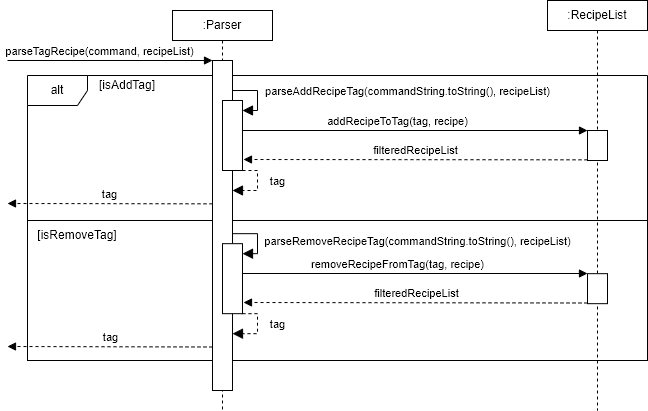

The diagram above was exported from draw.io. Its source (the exported page's mxGraphModel, read from the mxfile embedded in the PNG):
<mxGraphModel dx="1050" dy="573" grid="1" gridSize="10" guides="1" tooltips="1" connect="1" arrows="1" fold="1" page="1" pageScale="1" pageWidth="850" pageHeight="1100" math="0" shadow="0">
  <root>
    <mxCell id="0" />
    <mxCell id="1" parent="0" />
    <mxCell id="aVTwf816iTMgkMdp0P0Y-4" value="alt" style="shape=umlFrame;whiteSpace=wrap;html=1;pointerEvents=0;" parent="1" vertex="1">
      <mxGeometry x="160" y="115" width="620" height="145" as="geometry" />
    </mxCell>
    <mxCell id="eVLXVwyf9Lb1JWxI9B7_-4" value="" style="rounded=0;whiteSpace=wrap;html=1;fillColor=none;" parent="1" vertex="1">
      <mxGeometry x="160" y="260" width="620" height="140" as="geometry" />
    </mxCell>
    <mxCell id="pLzLmuxg1x--91k32gYR-6" value=":RecipeList" style="shape=umlLifeline;perimeter=lifelinePerimeter;whiteSpace=wrap;html=1;container=1;dropTarget=0;collapsible=0;recursiveResize=0;outlineConnect=0;portConstraint=eastwest;newEdgeStyle={&quot;edgeStyle&quot;:&quot;elbowEdgeStyle&quot;,&quot;elbow&quot;:&quot;vertical&quot;,&quot;curved&quot;:0,&quot;rounded&quot;:0};size=30;" parent="1" vertex="1">
      <mxGeometry x="680" y="40" width="100" height="410" as="geometry" />
    </mxCell>
    <mxCell id="pLzLmuxg1x--91k32gYR-4" value="" style="html=1;points=[];perimeter=orthogonalPerimeter;outlineConnect=0;targetShapes=umlLifeline;portConstraint=eastwest;newEdgeStyle={&quot;edgeStyle&quot;:&quot;elbowEdgeStyle&quot;,&quot;elbow&quot;:&quot;vertical&quot;,&quot;curved&quot;:0,&quot;rounded&quot;:0};" parent="pLzLmuxg1x--91k32gYR-6" vertex="1">
      <mxGeometry x="40" y="130" width="20" height="30" as="geometry" />
    </mxCell>
    <mxCell id="pLzLmuxg1x--91k32gYR-5" value=":Parser" style="shape=umlLifeline;perimeter=lifelinePerimeter;whiteSpace=wrap;html=1;container=1;dropTarget=0;collapsible=0;recursiveResize=0;outlineConnect=0;portConstraint=eastwest;newEdgeStyle={&quot;edgeStyle&quot;:&quot;elbowEdgeStyle&quot;,&quot;elbow&quot;:&quot;vertical&quot;,&quot;curved&quot;:0,&quot;rounded&quot;:0};size=30;" parent="1" vertex="1">
      <mxGeometry x="305" y="50" width="100" height="400" as="geometry" />
    </mxCell>
    <mxCell id="pLzLmuxg1x--91k32gYR-3" value="" style="html=1;points=[];perimeter=orthogonalPerimeter;outlineConnect=0;targetShapes=umlLifeline;portConstraint=eastwest;newEdgeStyle={&quot;edgeStyle&quot;:&quot;elbowEdgeStyle&quot;,&quot;elbow&quot;:&quot;vertical&quot;,&quot;curved&quot;:0,&quot;rounded&quot;:0};" parent="pLzLmuxg1x--91k32gYR-5" vertex="1">
      <mxGeometry x="40" y="50" width="20" height="330" as="geometry" />
    </mxCell>
    <mxCell id="aVTwf816iTMgkMdp0P0Y-3" value="" style="html=1;points=[];perimeter=orthogonalPerimeter;outlineConnect=0;targetShapes=umlLifeline;portConstraint=eastwest;newEdgeStyle={&quot;edgeStyle&quot;:&quot;elbowEdgeStyle&quot;,&quot;elbow&quot;:&quot;vertical&quot;,&quot;curved&quot;:0,&quot;rounded&quot;:0};" parent="pLzLmuxg1x--91k32gYR-5" vertex="1">
      <mxGeometry x="50" y="90" width="20" height="70" as="geometry" />
    </mxCell>
    <mxCell id="pLzLmuxg1x--91k32gYR-8" value="parseTagRecipe(command, recipeList)" style="html=1;verticalAlign=bottom;endArrow=block;edgeStyle=elbowEdgeStyle;elbow=vertical;curved=0;rounded=0;" parent="1" target="pLzLmuxg1x--91k32gYR-3" edge="1">
      <mxGeometry x="-0.1" width="80" relative="1" as="geometry">
        <mxPoint x="140" y="100" as="sourcePoint" />
        <mxPoint x="290" y="100" as="targetPoint" />
        <mxPoint as="offset" />
      </mxGeometry>
    </mxCell>
    <mxCell id="pLzLmuxg1x--91k32gYR-11" value="addRecipeToTag(tag, recipe)" style="html=1;verticalAlign=bottom;endArrow=block;edgeStyle=elbowEdgeStyle;elbow=vertical;curved=0;rounded=0;" parent="1" source="aVTwf816iTMgkMdp0P0Y-3" edge="1">
      <mxGeometry x="-0.1023" width="80" relative="1" as="geometry">
        <mxPoint x="380" y="170" as="sourcePoint" />
        <mxPoint x="720" y="170" as="targetPoint" />
        <mxPoint as="offset" />
      </mxGeometry>
    </mxCell>
    <mxCell id="pLzLmuxg1x--91k32gYR-13" value="filteredRecipeList" style="html=1;verticalAlign=bottom;endArrow=block;edgeStyle=elbowEdgeStyle;elbow=vertical;curved=0;rounded=0;dashed=1;" parent="1" edge="1">
      <mxGeometry width="80" relative="1" as="geometry">
        <mxPoint x="720" y="199.33333333333337" as="sourcePoint" />
        <mxPoint x="376" y="199" as="targetPoint" />
      </mxGeometry>
    </mxCell>
    <mxCell id="pLzLmuxg1x--91k32gYR-15" value="tag" style="html=1;verticalAlign=bottom;endArrow=block;edgeStyle=elbowEdgeStyle;elbow=vertical;curved=0;rounded=0;dashed=1;" parent="1" edge="1">
      <mxGeometry width="80" relative="1" as="geometry">
        <mxPoint x="345" y="243.33333333333337" as="sourcePoint" />
        <mxPoint x="140" y="243" as="targetPoint" />
      </mxGeometry>
    </mxCell>
    <mxCell id="aVTwf816iTMgkMdp0P0Y-9" value="[isAddTag]" style="text;html=1;strokeColor=none;fillColor=none;align=center;verticalAlign=middle;whiteSpace=wrap;rounded=0;" parent="1" vertex="1">
      <mxGeometry x="230" y="110" width="60" height="30" as="geometry" />
    </mxCell>
    <mxCell id="eVLXVwyf9Lb1JWxI9B7_-2" value="tag" style="html=1;verticalAlign=bottom;endArrow=block;dashed=1;endSize=8;edgeStyle=elbowEdgeStyle;rounded=0;endFill=1;" parent="1" source="aVTwf816iTMgkMdp0P0Y-3" edge="1">
      <mxGeometry x="0.1667" y="-20" relative="1" as="geometry">
        <mxPoint x="395" y="210" as="sourcePoint" />
        <mxPoint x="365" y="230" as="targetPoint" />
        <Array as="points">
          <mxPoint x="390" y="210" />
        </Array>
        <mxPoint x="20" y="20" as="offset" />
      </mxGeometry>
    </mxCell>
    <mxCell id="eVLXVwyf9Lb1JWxI9B7_-6" value="[isRemoveTag]" style="text;html=1;strokeColor=none;fillColor=none;align=center;verticalAlign=middle;whiteSpace=wrap;rounded=0;" parent="1" vertex="1">
      <mxGeometry x="180" y="260" width="60" height="30" as="geometry" />
    </mxCell>
    <mxCell id="eVLXVwyf9Lb1JWxI9B7_-15" value="parseAddRecipeTag(commandString.toString(), recipeList)" style="html=1;verticalAlign=bottom;endArrow=block;endSize=8;edgeStyle=elbowEdgeStyle;rounded=0;endFill=1;" parent="1" source="pLzLmuxg1x--91k32gYR-3" edge="1">
      <mxGeometry x="0.1667" y="150" relative="1" as="geometry">
        <mxPoint x="385" y="130" as="sourcePoint" />
        <mxPoint x="375" y="150" as="targetPoint" />
        <Array as="points">
          <mxPoint x="390" y="130" />
        </Array>
        <mxPoint as="offset" />
      </mxGeometry>
    </mxCell>
    <mxCell id="eVLXVwyf9Lb1JWxI9B7_-16" value="" style="html=1;points=[];perimeter=orthogonalPerimeter;outlineConnect=0;targetShapes=umlLifeline;portConstraint=eastwest;newEdgeStyle={&quot;edgeStyle&quot;:&quot;elbowEdgeStyle&quot;,&quot;elbow&quot;:&quot;vertical&quot;,&quot;curved&quot;:0,&quot;rounded&quot;:0};" parent="1" vertex="1">
      <mxGeometry x="720" y="313.16999999999996" width="20" height="30" as="geometry" />
    </mxCell>
    <mxCell id="eVLXVwyf9Lb1JWxI9B7_-17" value="" style="html=1;points=[];perimeter=orthogonalPerimeter;outlineConnect=0;targetShapes=umlLifeline;portConstraint=eastwest;newEdgeStyle={&quot;edgeStyle&quot;:&quot;elbowEdgeStyle&quot;,&quot;elbow&quot;:&quot;vertical&quot;,&quot;curved&quot;:0,&quot;rounded&quot;:0};" parent="1" vertex="1">
      <mxGeometry x="355" y="283.16999999999996" width="20" height="70" as="geometry" />
    </mxCell>
    <mxCell id="eVLXVwyf9Lb1JWxI9B7_-18" value="removeRecipeFromTag(tag, recipe)" style="html=1;verticalAlign=bottom;endArrow=block;edgeStyle=elbowEdgeStyle;elbow=vertical;curved=0;rounded=0;" parent="1" source="eVLXVwyf9Lb1JWxI9B7_-17" edge="1">
      <mxGeometry x="-0.1023" width="80" relative="1" as="geometry">
        <mxPoint x="380" y="313.16999999999996" as="sourcePoint" />
        <mxPoint x="720" y="313.16999999999996" as="targetPoint" />
        <mxPoint as="offset" />
      </mxGeometry>
    </mxCell>
    <mxCell id="eVLXVwyf9Lb1JWxI9B7_-19" value="filteredRecipeList" style="html=1;verticalAlign=bottom;endArrow=block;edgeStyle=elbowEdgeStyle;elbow=vertical;curved=0;rounded=0;dashed=1;" parent="1" edge="1">
      <mxGeometry width="80" relative="1" as="geometry">
        <mxPoint x="720" y="342.50333333333333" as="sourcePoint" />
        <mxPoint x="376" y="342.16999999999996" as="targetPoint" />
      </mxGeometry>
    </mxCell>
    <mxCell id="eVLXVwyf9Lb1JWxI9B7_-20" value="tag" style="html=1;verticalAlign=bottom;endArrow=block;edgeStyle=elbowEdgeStyle;elbow=vertical;curved=0;rounded=0;dashed=1;" parent="1" edge="1">
      <mxGeometry width="80" relative="1" as="geometry">
        <mxPoint x="345" y="386.50333333333333" as="sourcePoint" />
        <mxPoint x="140" y="386.16999999999996" as="targetPoint" />
      </mxGeometry>
    </mxCell>
    <mxCell id="eVLXVwyf9Lb1JWxI9B7_-21" value="tag" style="html=1;verticalAlign=bottom;endArrow=block;dashed=1;endSize=8;edgeStyle=elbowEdgeStyle;rounded=0;endFill=1;" parent="1" source="eVLXVwyf9Lb1JWxI9B7_-17" edge="1">
      <mxGeometry x="0.1667" y="-20" relative="1" as="geometry">
        <mxPoint x="395" y="353.16999999999996" as="sourcePoint" />
        <mxPoint x="365" y="373.16999999999996" as="targetPoint" />
        <Array as="points">
          <mxPoint x="390" y="353.16999999999996" />
        </Array>
        <mxPoint x="20" y="20" as="offset" />
      </mxGeometry>
    </mxCell>
    <mxCell id="eVLXVwyf9Lb1JWxI9B7_-22" value="parseRemoveRecipeTag(commandString.toString(), recipeList)" style="html=1;verticalAlign=bottom;endArrow=block;endSize=8;edgeStyle=elbowEdgeStyle;rounded=0;endFill=1;" parent="1" edge="1">
      <mxGeometry x="0.3943" y="160" relative="1" as="geometry">
        <mxPoint x="365" y="273.16999999999996" as="sourcePoint" />
        <mxPoint x="375" y="293.16999999999996" as="targetPoint" />
        <Array as="points">
          <mxPoint x="390" y="273.16999999999996" />
        </Array>
        <mxPoint as="offset" />
      </mxGeometry>
    </mxCell>
  </root>
</mxGraphModel>